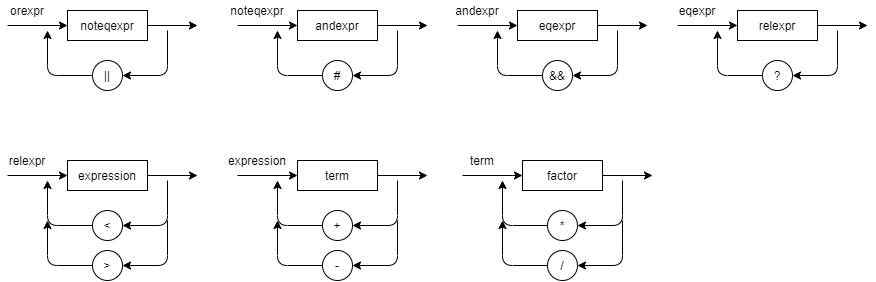

The diagram above was exported from draw.io. Its source (the exported page's mxGraphModel, read from the mxfile embedded in the PNG):
<mxGraphModel dx="1422" dy="552" grid="1" gridSize="10" guides="1" tooltips="1" connect="1" arrows="1" fold="1" page="1" pageScale="1" pageWidth="850" pageHeight="1100" math="0" shadow="0">
  <root>
    <mxCell id="0" />
    <mxCell id="1" parent="0" />
    <mxCell id="WzY4hDp3-PtmBp9U_Qe8-169" style="edgeStyle=orthogonalEdgeStyle;rounded=0;orthogonalLoop=1;jettySize=auto;html=1;" edge="1" parent="1" source="WzY4hDp3-PtmBp9U_Qe8-166">
      <mxGeometry relative="1" as="geometry">
        <mxPoint x="250" y="475" as="targetPoint" />
      </mxGeometry>
    </mxCell>
    <mxCell id="WzY4hDp3-PtmBp9U_Qe8-166" value="noteqexpr" style="rounded=0;whiteSpace=wrap;html=1;strokeWidth=1;fillColor=none;" vertex="1" parent="1">
      <mxGeometry x="120" y="460" width="80" height="30" as="geometry" />
    </mxCell>
    <mxCell id="WzY4hDp3-PtmBp9U_Qe8-167" value="orexpr" style="text;html=1;strokeColor=none;fillColor=none;align=center;verticalAlign=middle;whiteSpace=wrap;rounded=0;" vertex="1" parent="1">
      <mxGeometry x="60" y="450" width="40" height="20" as="geometry" />
    </mxCell>
    <mxCell id="WzY4hDp3-PtmBp9U_Qe8-168" value="" style="endArrow=classic;html=1;entryX=0;entryY=0.5;entryDx=0;entryDy=0;" edge="1" parent="1" target="WzY4hDp3-PtmBp9U_Qe8-166">
      <mxGeometry width="50" height="50" relative="1" as="geometry">
        <mxPoint x="60" y="475" as="sourcePoint" />
        <mxPoint x="140" y="480" as="targetPoint" />
      </mxGeometry>
    </mxCell>
    <mxCell id="WzY4hDp3-PtmBp9U_Qe8-170" value="||" style="ellipse;whiteSpace=wrap;html=1;strokeWidth=1;fillColor=none;" vertex="1" parent="1">
      <mxGeometry x="145" y="510" width="30" height="30" as="geometry" />
    </mxCell>
    <mxCell id="WzY4hDp3-PtmBp9U_Qe8-171" value="" style="endArrow=classic;html=1;entryX=1;entryY=0.5;entryDx=0;entryDy=0;" edge="1" parent="1" target="WzY4hDp3-PtmBp9U_Qe8-170">
      <mxGeometry width="50" height="50" relative="1" as="geometry">
        <mxPoint x="220" y="480" as="sourcePoint" />
        <mxPoint x="660" y="510" as="targetPoint" />
        <Array as="points">
          <mxPoint x="220" y="525" />
        </Array>
      </mxGeometry>
    </mxCell>
    <mxCell id="WzY4hDp3-PtmBp9U_Qe8-172" value="" style="endArrow=classic;html=1;exitX=0;exitY=0.5;exitDx=0;exitDy=0;" edge="1" parent="1" source="WzY4hDp3-PtmBp9U_Qe8-170">
      <mxGeometry width="50" height="50" relative="1" as="geometry">
        <mxPoint x="360" y="530" as="sourcePoint" />
        <mxPoint x="100" y="480" as="targetPoint" />
        <Array as="points">
          <mxPoint x="100" y="525" />
        </Array>
      </mxGeometry>
    </mxCell>
    <mxCell id="WzY4hDp3-PtmBp9U_Qe8-173" style="edgeStyle=orthogonalEdgeStyle;rounded=0;orthogonalLoop=1;jettySize=auto;html=1;" edge="1" parent="1" source="WzY4hDp3-PtmBp9U_Qe8-174">
      <mxGeometry relative="1" as="geometry">
        <mxPoint x="480.0000000000002" y="475" as="targetPoint" />
      </mxGeometry>
    </mxCell>
    <mxCell id="WzY4hDp3-PtmBp9U_Qe8-174" value="andexpr" style="rounded=0;whiteSpace=wrap;html=1;strokeWidth=1;fillColor=none;" vertex="1" parent="1">
      <mxGeometry x="350" y="460" width="80" height="30" as="geometry" />
    </mxCell>
    <mxCell id="WzY4hDp3-PtmBp9U_Qe8-175" value="noteqexpr" style="text;html=1;strokeColor=none;fillColor=none;align=center;verticalAlign=middle;whiteSpace=wrap;rounded=0;" vertex="1" parent="1">
      <mxGeometry x="290" y="450" width="40" height="20" as="geometry" />
    </mxCell>
    <mxCell id="WzY4hDp3-PtmBp9U_Qe8-176" value="" style="endArrow=classic;html=1;entryX=0;entryY=0.5;entryDx=0;entryDy=0;" edge="1" parent="1" target="WzY4hDp3-PtmBp9U_Qe8-174">
      <mxGeometry width="50" height="50" relative="1" as="geometry">
        <mxPoint x="290" y="475" as="sourcePoint" />
        <mxPoint x="370" y="480" as="targetPoint" />
      </mxGeometry>
    </mxCell>
    <mxCell id="WzY4hDp3-PtmBp9U_Qe8-177" value="#" style="ellipse;whiteSpace=wrap;html=1;strokeWidth=1;fillColor=none;" vertex="1" parent="1">
      <mxGeometry x="375" y="510" width="30" height="30" as="geometry" />
    </mxCell>
    <mxCell id="WzY4hDp3-PtmBp9U_Qe8-178" value="" style="endArrow=classic;html=1;entryX=1;entryY=0.5;entryDx=0;entryDy=0;" edge="1" parent="1" target="WzY4hDp3-PtmBp9U_Qe8-177">
      <mxGeometry width="50" height="50" relative="1" as="geometry">
        <mxPoint x="450" y="480" as="sourcePoint" />
        <mxPoint x="890" y="510" as="targetPoint" />
        <Array as="points">
          <mxPoint x="450" y="525" />
        </Array>
      </mxGeometry>
    </mxCell>
    <mxCell id="WzY4hDp3-PtmBp9U_Qe8-179" value="" style="endArrow=classic;html=1;exitX=0;exitY=0.5;exitDx=0;exitDy=0;" edge="1" parent="1" source="WzY4hDp3-PtmBp9U_Qe8-177">
      <mxGeometry width="50" height="50" relative="1" as="geometry">
        <mxPoint x="590" y="530" as="sourcePoint" />
        <mxPoint x="330" y="480" as="targetPoint" />
        <Array as="points">
          <mxPoint x="330" y="525" />
        </Array>
      </mxGeometry>
    </mxCell>
    <mxCell id="WzY4hDp3-PtmBp9U_Qe8-180" style="edgeStyle=orthogonalEdgeStyle;rounded=0;orthogonalLoop=1;jettySize=auto;html=1;" edge="1" parent="1" source="WzY4hDp3-PtmBp9U_Qe8-181">
      <mxGeometry relative="1" as="geometry">
        <mxPoint x="700.0000000000002" y="475" as="targetPoint" />
      </mxGeometry>
    </mxCell>
    <mxCell id="WzY4hDp3-PtmBp9U_Qe8-181" value="eqexpr" style="rounded=0;whiteSpace=wrap;html=1;strokeWidth=1;fillColor=none;" vertex="1" parent="1">
      <mxGeometry x="570" y="460" width="80" height="30" as="geometry" />
    </mxCell>
    <mxCell id="WzY4hDp3-PtmBp9U_Qe8-182" value="andexpr" style="text;html=1;strokeColor=none;fillColor=none;align=center;verticalAlign=middle;whiteSpace=wrap;rounded=0;" vertex="1" parent="1">
      <mxGeometry x="510" y="450" width="40" height="20" as="geometry" />
    </mxCell>
    <mxCell id="WzY4hDp3-PtmBp9U_Qe8-183" value="" style="endArrow=classic;html=1;entryX=0;entryY=0.5;entryDx=0;entryDy=0;" edge="1" parent="1" target="WzY4hDp3-PtmBp9U_Qe8-181">
      <mxGeometry width="50" height="50" relative="1" as="geometry">
        <mxPoint x="510.0000000000002" y="475" as="sourcePoint" />
        <mxPoint x="590" y="480" as="targetPoint" />
      </mxGeometry>
    </mxCell>
    <mxCell id="WzY4hDp3-PtmBp9U_Qe8-184" value="&amp;amp;&amp;amp;" style="ellipse;whiteSpace=wrap;html=1;strokeWidth=1;fillColor=none;" vertex="1" parent="1">
      <mxGeometry x="595" y="510" width="30" height="30" as="geometry" />
    </mxCell>
    <mxCell id="WzY4hDp3-PtmBp9U_Qe8-185" value="" style="endArrow=classic;html=1;entryX=1;entryY=0.5;entryDx=0;entryDy=0;" edge="1" parent="1" target="WzY4hDp3-PtmBp9U_Qe8-184">
      <mxGeometry width="50" height="50" relative="1" as="geometry">
        <mxPoint x="670.0000000000002" y="480" as="sourcePoint" />
        <mxPoint x="1110" y="510" as="targetPoint" />
        <Array as="points">
          <mxPoint x="670" y="525" />
        </Array>
      </mxGeometry>
    </mxCell>
    <mxCell id="WzY4hDp3-PtmBp9U_Qe8-186" value="" style="endArrow=classic;html=1;exitX=0;exitY=0.5;exitDx=0;exitDy=0;" edge="1" parent="1" source="WzY4hDp3-PtmBp9U_Qe8-184">
      <mxGeometry width="50" height="50" relative="1" as="geometry">
        <mxPoint x="810" y="530" as="sourcePoint" />
        <mxPoint x="550.0000000000002" y="480" as="targetPoint" />
        <Array as="points">
          <mxPoint x="550" y="525" />
        </Array>
      </mxGeometry>
    </mxCell>
    <mxCell id="WzY4hDp3-PtmBp9U_Qe8-187" style="edgeStyle=orthogonalEdgeStyle;rounded=0;orthogonalLoop=1;jettySize=auto;html=1;" edge="1" parent="1" source="WzY4hDp3-PtmBp9U_Qe8-188">
      <mxGeometry relative="1" as="geometry">
        <mxPoint x="920" y="475" as="targetPoint" />
      </mxGeometry>
    </mxCell>
    <mxCell id="WzY4hDp3-PtmBp9U_Qe8-188" value="relexpr" style="rounded=0;whiteSpace=wrap;html=1;strokeWidth=1;fillColor=none;" vertex="1" parent="1">
      <mxGeometry x="790" y="460" width="80" height="30" as="geometry" />
    </mxCell>
    <mxCell id="WzY4hDp3-PtmBp9U_Qe8-189" value="eqexpr" style="text;html=1;strokeColor=none;fillColor=none;align=center;verticalAlign=middle;whiteSpace=wrap;rounded=0;" vertex="1" parent="1">
      <mxGeometry x="730" y="450" width="40" height="20" as="geometry" />
    </mxCell>
    <mxCell id="WzY4hDp3-PtmBp9U_Qe8-190" value="" style="endArrow=classic;html=1;entryX=0;entryY=0.5;entryDx=0;entryDy=0;" edge="1" parent="1" target="WzY4hDp3-PtmBp9U_Qe8-188">
      <mxGeometry width="50" height="50" relative="1" as="geometry">
        <mxPoint x="730.0000000000002" y="475" as="sourcePoint" />
        <mxPoint x="810" y="480" as="targetPoint" />
      </mxGeometry>
    </mxCell>
    <mxCell id="WzY4hDp3-PtmBp9U_Qe8-191" value="?" style="ellipse;whiteSpace=wrap;html=1;strokeWidth=1;fillColor=none;" vertex="1" parent="1">
      <mxGeometry x="815" y="510" width="30" height="30" as="geometry" />
    </mxCell>
    <mxCell id="WzY4hDp3-PtmBp9U_Qe8-192" value="" style="endArrow=classic;html=1;entryX=1;entryY=0.5;entryDx=0;entryDy=0;" edge="1" parent="1" target="WzY4hDp3-PtmBp9U_Qe8-191">
      <mxGeometry width="50" height="50" relative="1" as="geometry">
        <mxPoint x="890" y="480" as="sourcePoint" />
        <mxPoint x="1330" y="510" as="targetPoint" />
        <Array as="points">
          <mxPoint x="890" y="525" />
        </Array>
      </mxGeometry>
    </mxCell>
    <mxCell id="WzY4hDp3-PtmBp9U_Qe8-193" value="" style="endArrow=classic;html=1;exitX=0;exitY=0.5;exitDx=0;exitDy=0;" edge="1" parent="1" source="WzY4hDp3-PtmBp9U_Qe8-191">
      <mxGeometry width="50" height="50" relative="1" as="geometry">
        <mxPoint x="1030" y="530" as="sourcePoint" />
        <mxPoint x="770.0000000000002" y="480" as="targetPoint" />
        <Array as="points">
          <mxPoint x="770" y="525" />
        </Array>
      </mxGeometry>
    </mxCell>
    <mxCell id="WzY4hDp3-PtmBp9U_Qe8-194" style="edgeStyle=orthogonalEdgeStyle;rounded=0;orthogonalLoop=1;jettySize=auto;html=1;" edge="1" parent="1" source="WzY4hDp3-PtmBp9U_Qe8-195">
      <mxGeometry relative="1" as="geometry">
        <mxPoint x="250" y="625" as="targetPoint" />
      </mxGeometry>
    </mxCell>
    <mxCell id="WzY4hDp3-PtmBp9U_Qe8-195" value="expression" style="rounded=0;whiteSpace=wrap;html=1;strokeWidth=1;fillColor=none;" vertex="1" parent="1">
      <mxGeometry x="120" y="610" width="80" height="30" as="geometry" />
    </mxCell>
    <mxCell id="WzY4hDp3-PtmBp9U_Qe8-196" value="relexpr" style="text;html=1;strokeColor=none;fillColor=none;align=center;verticalAlign=middle;whiteSpace=wrap;rounded=0;" vertex="1" parent="1">
      <mxGeometry x="60" y="600" width="40" height="20" as="geometry" />
    </mxCell>
    <mxCell id="WzY4hDp3-PtmBp9U_Qe8-197" value="" style="endArrow=classic;html=1;entryX=0;entryY=0.5;entryDx=0;entryDy=0;" edge="1" parent="1" target="WzY4hDp3-PtmBp9U_Qe8-195">
      <mxGeometry width="50" height="50" relative="1" as="geometry">
        <mxPoint x="60" y="625" as="sourcePoint" />
        <mxPoint x="140" y="630" as="targetPoint" />
      </mxGeometry>
    </mxCell>
    <mxCell id="WzY4hDp3-PtmBp9U_Qe8-198" value="&amp;lt;" style="ellipse;whiteSpace=wrap;html=1;strokeWidth=1;fillColor=none;" vertex="1" parent="1">
      <mxGeometry x="145" y="660" width="30" height="30" as="geometry" />
    </mxCell>
    <mxCell id="WzY4hDp3-PtmBp9U_Qe8-199" value="" style="endArrow=classic;html=1;entryX=1;entryY=0.5;entryDx=0;entryDy=0;" edge="1" parent="1" target="WzY4hDp3-PtmBp9U_Qe8-198">
      <mxGeometry width="50" height="50" relative="1" as="geometry">
        <mxPoint x="220" y="630" as="sourcePoint" />
        <mxPoint x="660" y="660" as="targetPoint" />
        <Array as="points">
          <mxPoint x="220" y="675" />
        </Array>
      </mxGeometry>
    </mxCell>
    <mxCell id="WzY4hDp3-PtmBp9U_Qe8-200" value="" style="endArrow=classic;html=1;exitX=0;exitY=0.5;exitDx=0;exitDy=0;" edge="1" parent="1" source="WzY4hDp3-PtmBp9U_Qe8-198">
      <mxGeometry width="50" height="50" relative="1" as="geometry">
        <mxPoint x="360" y="680" as="sourcePoint" />
        <mxPoint x="100" y="630" as="targetPoint" />
        <Array as="points">
          <mxPoint x="100" y="675" />
        </Array>
      </mxGeometry>
    </mxCell>
    <mxCell id="WzY4hDp3-PtmBp9U_Qe8-201" value="&amp;gt;" style="ellipse;whiteSpace=wrap;html=1;strokeWidth=1;fillColor=none;" vertex="1" parent="1">
      <mxGeometry x="145" y="700" width="30" height="30" as="geometry" />
    </mxCell>
    <mxCell id="WzY4hDp3-PtmBp9U_Qe8-202" value="" style="endArrow=classic;html=1;entryX=1;entryY=0.5;entryDx=0;entryDy=0;" edge="1" parent="1" target="WzY4hDp3-PtmBp9U_Qe8-201">
      <mxGeometry width="50" height="50" relative="1" as="geometry">
        <mxPoint x="220" y="670" as="sourcePoint" />
        <mxPoint x="660" y="700" as="targetPoint" />
        <Array as="points">
          <mxPoint x="220" y="715" />
        </Array>
      </mxGeometry>
    </mxCell>
    <mxCell id="WzY4hDp3-PtmBp9U_Qe8-203" value="" style="endArrow=classic;html=1;exitX=0;exitY=0.5;exitDx=0;exitDy=0;" edge="1" parent="1" source="WzY4hDp3-PtmBp9U_Qe8-201">
      <mxGeometry width="50" height="50" relative="1" as="geometry">
        <mxPoint x="360" y="720" as="sourcePoint" />
        <mxPoint x="100" y="670" as="targetPoint" />
        <Array as="points">
          <mxPoint x="100" y="715" />
        </Array>
      </mxGeometry>
    </mxCell>
    <mxCell id="WzY4hDp3-PtmBp9U_Qe8-204" style="edgeStyle=orthogonalEdgeStyle;rounded=0;orthogonalLoop=1;jettySize=auto;html=1;" edge="1" parent="1" source="WzY4hDp3-PtmBp9U_Qe8-205">
      <mxGeometry relative="1" as="geometry">
        <mxPoint x="480.0000000000002" y="625" as="targetPoint" />
      </mxGeometry>
    </mxCell>
    <mxCell id="WzY4hDp3-PtmBp9U_Qe8-205" value="term" style="rounded=0;whiteSpace=wrap;html=1;strokeWidth=1;fillColor=none;" vertex="1" parent="1">
      <mxGeometry x="350" y="610" width="80" height="30" as="geometry" />
    </mxCell>
    <mxCell id="WzY4hDp3-PtmBp9U_Qe8-206" value="expression" style="text;html=1;strokeColor=none;fillColor=none;align=center;verticalAlign=middle;whiteSpace=wrap;rounded=0;" vertex="1" parent="1">
      <mxGeometry x="290" y="600" width="40" height="20" as="geometry" />
    </mxCell>
    <mxCell id="WzY4hDp3-PtmBp9U_Qe8-207" value="" style="endArrow=classic;html=1;entryX=0;entryY=0.5;entryDx=0;entryDy=0;" edge="1" parent="1" target="WzY4hDp3-PtmBp9U_Qe8-205">
      <mxGeometry width="50" height="50" relative="1" as="geometry">
        <mxPoint x="290" y="625" as="sourcePoint" />
        <mxPoint x="370" y="630" as="targetPoint" />
      </mxGeometry>
    </mxCell>
    <mxCell id="WzY4hDp3-PtmBp9U_Qe8-208" value="+" style="ellipse;whiteSpace=wrap;html=1;strokeWidth=1;fillColor=none;" vertex="1" parent="1">
      <mxGeometry x="375" y="660" width="30" height="30" as="geometry" />
    </mxCell>
    <mxCell id="WzY4hDp3-PtmBp9U_Qe8-209" value="" style="endArrow=classic;html=1;entryX=1;entryY=0.5;entryDx=0;entryDy=0;" edge="1" parent="1" target="WzY4hDp3-PtmBp9U_Qe8-208">
      <mxGeometry width="50" height="50" relative="1" as="geometry">
        <mxPoint x="450" y="630" as="sourcePoint" />
        <mxPoint x="890" y="660" as="targetPoint" />
        <Array as="points">
          <mxPoint x="450" y="675" />
        </Array>
      </mxGeometry>
    </mxCell>
    <mxCell id="WzY4hDp3-PtmBp9U_Qe8-210" value="" style="endArrow=classic;html=1;exitX=0;exitY=0.5;exitDx=0;exitDy=0;" edge="1" parent="1" source="WzY4hDp3-PtmBp9U_Qe8-208">
      <mxGeometry width="50" height="50" relative="1" as="geometry">
        <mxPoint x="590" y="680" as="sourcePoint" />
        <mxPoint x="330" y="630" as="targetPoint" />
        <Array as="points">
          <mxPoint x="330" y="675" />
        </Array>
      </mxGeometry>
    </mxCell>
    <mxCell id="WzY4hDp3-PtmBp9U_Qe8-211" value="-" style="ellipse;whiteSpace=wrap;html=1;strokeWidth=1;fillColor=none;" vertex="1" parent="1">
      <mxGeometry x="375" y="700" width="30" height="30" as="geometry" />
    </mxCell>
    <mxCell id="WzY4hDp3-PtmBp9U_Qe8-212" value="" style="endArrow=classic;html=1;entryX=1;entryY=0.5;entryDx=0;entryDy=0;" edge="1" parent="1" target="WzY4hDp3-PtmBp9U_Qe8-211">
      <mxGeometry width="50" height="50" relative="1" as="geometry">
        <mxPoint x="450" y="670" as="sourcePoint" />
        <mxPoint x="890" y="700" as="targetPoint" />
        <Array as="points">
          <mxPoint x="450" y="715" />
        </Array>
      </mxGeometry>
    </mxCell>
    <mxCell id="WzY4hDp3-PtmBp9U_Qe8-213" value="" style="endArrow=classic;html=1;exitX=0;exitY=0.5;exitDx=0;exitDy=0;" edge="1" parent="1" source="WzY4hDp3-PtmBp9U_Qe8-211">
      <mxGeometry width="50" height="50" relative="1" as="geometry">
        <mxPoint x="590" y="720" as="sourcePoint" />
        <mxPoint x="330" y="670" as="targetPoint" />
        <Array as="points">
          <mxPoint x="330" y="715" />
        </Array>
      </mxGeometry>
    </mxCell>
    <mxCell id="WzY4hDp3-PtmBp9U_Qe8-214" style="edgeStyle=orthogonalEdgeStyle;rounded=0;orthogonalLoop=1;jettySize=auto;html=1;" edge="1" parent="1" source="WzY4hDp3-PtmBp9U_Qe8-215">
      <mxGeometry relative="1" as="geometry">
        <mxPoint x="705.0000000000002" y="625" as="targetPoint" />
      </mxGeometry>
    </mxCell>
    <mxCell id="WzY4hDp3-PtmBp9U_Qe8-215" value="factor" style="rounded=0;whiteSpace=wrap;html=1;strokeWidth=1;fillColor=none;" vertex="1" parent="1">
      <mxGeometry x="575" y="610" width="80" height="30" as="geometry" />
    </mxCell>
    <mxCell id="WzY4hDp3-PtmBp9U_Qe8-216" value="term" style="text;html=1;strokeColor=none;fillColor=none;align=center;verticalAlign=middle;whiteSpace=wrap;rounded=0;" vertex="1" parent="1">
      <mxGeometry x="515" y="600" width="40" height="20" as="geometry" />
    </mxCell>
    <mxCell id="WzY4hDp3-PtmBp9U_Qe8-217" value="" style="endArrow=classic;html=1;entryX=0;entryY=0.5;entryDx=0;entryDy=0;" edge="1" parent="1" target="WzY4hDp3-PtmBp9U_Qe8-215">
      <mxGeometry width="50" height="50" relative="1" as="geometry">
        <mxPoint x="515.0000000000002" y="625" as="sourcePoint" />
        <mxPoint x="595" y="630" as="targetPoint" />
      </mxGeometry>
    </mxCell>
    <mxCell id="WzY4hDp3-PtmBp9U_Qe8-218" value="*" style="ellipse;whiteSpace=wrap;html=1;strokeWidth=1;fillColor=none;" vertex="1" parent="1">
      <mxGeometry x="600" y="660" width="30" height="30" as="geometry" />
    </mxCell>
    <mxCell id="WzY4hDp3-PtmBp9U_Qe8-219" value="" style="endArrow=classic;html=1;entryX=1;entryY=0.5;entryDx=0;entryDy=0;" edge="1" parent="1" target="WzY4hDp3-PtmBp9U_Qe8-218">
      <mxGeometry width="50" height="50" relative="1" as="geometry">
        <mxPoint x="675.0000000000002" y="630" as="sourcePoint" />
        <mxPoint x="1115" y="660" as="targetPoint" />
        <Array as="points">
          <mxPoint x="675" y="675" />
        </Array>
      </mxGeometry>
    </mxCell>
    <mxCell id="WzY4hDp3-PtmBp9U_Qe8-220" value="" style="endArrow=classic;html=1;exitX=0;exitY=0.5;exitDx=0;exitDy=0;" edge="1" parent="1" source="WzY4hDp3-PtmBp9U_Qe8-218">
      <mxGeometry width="50" height="50" relative="1" as="geometry">
        <mxPoint x="815" y="680" as="sourcePoint" />
        <mxPoint x="555.0000000000002" y="630" as="targetPoint" />
        <Array as="points">
          <mxPoint x="555" y="675" />
        </Array>
      </mxGeometry>
    </mxCell>
    <mxCell id="WzY4hDp3-PtmBp9U_Qe8-221" value="/" style="ellipse;whiteSpace=wrap;html=1;strokeWidth=1;fillColor=none;" vertex="1" parent="1">
      <mxGeometry x="600" y="700" width="30" height="30" as="geometry" />
    </mxCell>
    <mxCell id="WzY4hDp3-PtmBp9U_Qe8-222" value="" style="endArrow=classic;html=1;entryX=1;entryY=0.5;entryDx=0;entryDy=0;" edge="1" parent="1" target="WzY4hDp3-PtmBp9U_Qe8-221">
      <mxGeometry width="50" height="50" relative="1" as="geometry">
        <mxPoint x="675.0000000000002" y="670" as="sourcePoint" />
        <mxPoint x="1115" y="700" as="targetPoint" />
        <Array as="points">
          <mxPoint x="675" y="715" />
        </Array>
      </mxGeometry>
    </mxCell>
    <mxCell id="WzY4hDp3-PtmBp9U_Qe8-223" value="" style="endArrow=classic;html=1;exitX=0;exitY=0.5;exitDx=0;exitDy=0;" edge="1" parent="1" source="WzY4hDp3-PtmBp9U_Qe8-221">
      <mxGeometry width="50" height="50" relative="1" as="geometry">
        <mxPoint x="815" y="720" as="sourcePoint" />
        <mxPoint x="555.0000000000002" y="670" as="targetPoint" />
        <Array as="points">
          <mxPoint x="555" y="715" />
        </Array>
      </mxGeometry>
    </mxCell>
  </root>
</mxGraphModel>